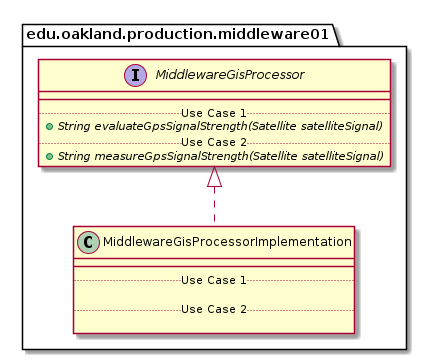

The diagram above was rendered by PlantUML. Its source (embedded in the PNG):
@startuml MiddlewareGisProcessorImplementation_DirectDependencies


package edu.oakland.production.middleware01 {
    class MiddlewareGisProcessorImplementation {
        __
        .. Use Case 1 ..

        .. Use Case 2 ..

    }
}



package edu.oakland.production.middleware01 {
    interface MiddlewareGisProcessor {
        __
        .. Use Case 1 ..
        {abstract} + String evaluateGpsSignalStrength(Satellite satelliteSignal)
        .. Use Case 2 ..
        {abstract} + String measureGpsSignalStrength(Satellite satelliteSignal)
    }
}

MiddlewareGisProcessorImplementation .up.|> MiddlewareGisProcessor





@enduml